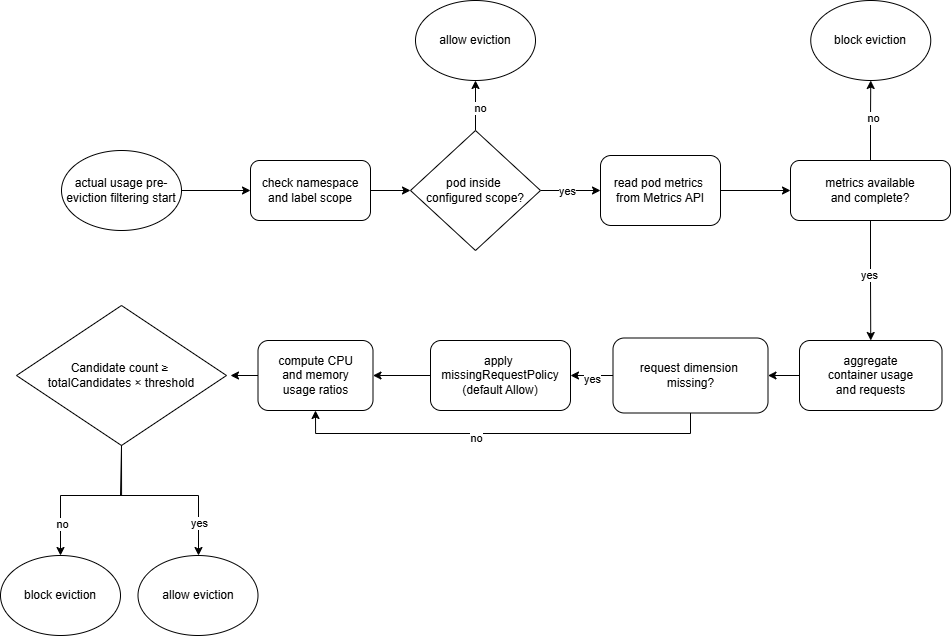

The diagram above was exported from draw.io. Its source (the exported page's mxGraphModel, read from the mxfile embedded in the PNG):
<mxGraphModel dx="2422" dy="1915" grid="1" gridSize="10" guides="1" tooltips="1" connect="1" arrows="1" fold="1" page="1" pageScale="1" pageWidth="850" pageHeight="1100" math="0" shadow="0">
  <root>
    <mxCell id="0" />
    <mxCell id="1" parent="0" />
    <mxCell id="2" edge="1" parent="1" source="3" style="edgeStyle=orthogonalEdgeStyle;rounded=0;orthogonalLoop=1;jettySize=auto;html=1;entryX=0;entryY=0.5;entryDx=0;entryDy=0;" target="5">
      <mxGeometry relative="1" as="geometry">
        <mxPoint x="145.25" y="2160" as="targetPoint" />
      </mxGeometry>
    </mxCell>
    <mxCell id="3" parent="1" style="ellipse;whiteSpace=wrap;html=1;" value="actual usage pre-eviction filtering start" vertex="1">
      <mxGeometry height="80" width="120" x="-369" y="2240" as="geometry" />
    </mxCell>
    <mxCell id="4" edge="1" parent="1" source="5" style="edgeStyle=orthogonalEdgeStyle;rounded=0;orthogonalLoop=1;jettySize=auto;html=1;entryX=0;entryY=0.5;entryDx=0;entryDy=0;exitX=1;exitY=0.5;exitDx=0;exitDy=0;" target="10">
      <mxGeometry relative="1" as="geometry" />
    </mxCell>
    <mxCell id="5" parent="1" style="rounded=1;whiteSpace=wrap;html=1;" value="check namespace and label scope" vertex="1">
      <mxGeometry height="60" width="120" x="-180" y="2250" as="geometry" />
    </mxCell>
    <mxCell id="6" edge="1" parent="1" source="10" style="edgeStyle=orthogonalEdgeStyle;rounded=0;orthogonalLoop=1;jettySize=auto;html=1;entryX=0.5;entryY=1;entryDx=0;entryDy=0;" target="11">
      <mxGeometry relative="1" as="geometry" />
    </mxCell>
    <mxCell id="7" connectable="0" parent="6" style="edgeLabel;html=1;align=center;verticalAlign=middle;resizable=0;points=[];" value="no" vertex="1">
      <mxGeometry relative="1" x="-0.0556" y="-4" as="geometry">
        <mxPoint as="offset" />
      </mxGeometry>
    </mxCell>
    <mxCell id="8" edge="1" parent="1" source="10" style="edgeStyle=orthogonalEdgeStyle;rounded=0;orthogonalLoop=1;jettySize=auto;html=1;entryX=0;entryY=0.5;entryDx=0;entryDy=0;" target="13">
      <mxGeometry relative="1" as="geometry" />
    </mxCell>
    <mxCell id="9" connectable="0" parent="8" style="edgeLabel;html=1;align=center;verticalAlign=middle;resizable=0;points=[];" value="yes" vertex="1">
      <mxGeometry relative="1" x="-0.1459" as="geometry">
        <mxPoint as="offset" />
      </mxGeometry>
    </mxCell>
    <mxCell id="10" parent="1" style="rhombus;whiteSpace=wrap;html=1;" value="pod inside&amp;nbsp;&lt;div&gt;configured scope?&lt;/div&gt;" vertex="1">
      <mxGeometry height="120" width="130" x="-20" y="2220" as="geometry" />
    </mxCell>
    <mxCell id="11" parent="1" style="ellipse;whiteSpace=wrap;html=1;" value="allow eviction" vertex="1">
      <mxGeometry height="80" width="120" x="-15" y="2090" as="geometry" />
    </mxCell>
    <mxCell id="12" edge="1" parent="1" source="13" style="edgeStyle=orthogonalEdgeStyle;rounded=0;orthogonalLoop=1;jettySize=auto;html=1;entryX=0;entryY=0.5;entryDx=0;entryDy=0;" target="18">
      <mxGeometry relative="1" as="geometry" />
    </mxCell>
    <mxCell id="13" parent="1" style="rounded=1;whiteSpace=wrap;html=1;" value="read pod metrics&amp;nbsp;&lt;div&gt;from Metrics API&lt;/div&gt;" vertex="1">
      <mxGeometry height="70" width="120" x="170" y="2245" as="geometry" />
    </mxCell>
    <mxCell id="14" edge="1" parent="1" source="18" style="edgeStyle=orthogonalEdgeStyle;rounded=0;orthogonalLoop=1;jettySize=auto;html=1;entryX=0.5;entryY=0;entryDx=0;entryDy=0;" target="20">
      <mxGeometry relative="1" as="geometry" />
    </mxCell>
    <mxCell id="15" connectable="0" parent="14" style="edgeLabel;html=1;align=center;verticalAlign=middle;resizable=0;points=[];" value="yes" vertex="1">
      <mxGeometry relative="1" x="-0.1045" y="-2" as="geometry">
        <mxPoint as="offset" />
      </mxGeometry>
    </mxCell>
    <mxCell id="16" edge="1" parent="1" source="18" style="edgeStyle=orthogonalEdgeStyle;rounded=0;orthogonalLoop=1;jettySize=auto;html=1;entryX=0.5;entryY=1;entryDx=0;entryDy=0;" target="35">
      <mxGeometry relative="1" as="geometry">
        <mxPoint x="440.0000000000002" y="2160" as="targetPoint" />
      </mxGeometry>
    </mxCell>
    <mxCell id="17" connectable="0" parent="16" style="edgeLabel;html=1;align=center;verticalAlign=middle;resizable=0;points=[];" value="no" vertex="1">
      <mxGeometry relative="1" x="0.0541" y="-2" as="geometry">
        <mxPoint as="offset" />
      </mxGeometry>
    </mxCell>
    <mxCell id="18" parent="1" style="rounded=1;whiteSpace=wrap;html=1;" value="&lt;div&gt;metrics available&lt;/div&gt;&lt;div&gt;and complete?&lt;/div&gt;" vertex="1">
      <mxGeometry height="60" width="160" x="360" y="2250" as="geometry" />
    </mxCell>
    <mxCell id="19" edge="1" parent="1" source="20" style="edgeStyle=orthogonalEdgeStyle;rounded=0;orthogonalLoop=1;jettySize=auto;html=1;entryX=1;entryY=0.5;entryDx=0;entryDy=0;" target="25">
      <mxGeometry relative="1" as="geometry" />
    </mxCell>
    <mxCell id="20" parent="1" style="rounded=1;whiteSpace=wrap;html=1;" value="&lt;div&gt;aggregate&lt;/div&gt;&lt;div&gt;container usage&lt;/div&gt;&lt;div&gt;and requests&lt;/div&gt;" vertex="1">
      <mxGeometry height="70" width="142.5" x="369" y="2430" as="geometry" />
    </mxCell>
    <mxCell id="21" edge="1" parent="1" source="25" style="edgeStyle=orthogonalEdgeStyle;rounded=0;orthogonalLoop=1;jettySize=auto;html=1;entryX=1;entryY=0.5;entryDx=0;entryDy=0;" target="27">
      <mxGeometry relative="1" as="geometry" />
    </mxCell>
    <mxCell id="22" connectable="0" parent="21" style="edgeLabel;html=1;align=center;verticalAlign=middle;resizable=0;points=[];" value="yes" vertex="1">
      <mxGeometry relative="1" x="0.04" y="3" as="geometry">
        <mxPoint as="offset" />
      </mxGeometry>
    </mxCell>
    <mxCell id="23" edge="1" parent="1" source="25" style="edgeStyle=orthogonalEdgeStyle;rounded=0;orthogonalLoop=1;jettySize=auto;html=1;entryX=0.5;entryY=1;entryDx=0;entryDy=0;" target="37">
      <mxGeometry relative="1" as="geometry">
        <Array as="points">
          <mxPoint x="260" y="2523" />
          <mxPoint x="-115" y="2523" />
        </Array>
      </mxGeometry>
    </mxCell>
    <mxCell id="24" connectable="0" parent="23" style="edgeLabel;html=1;align=center;verticalAlign=middle;resizable=0;points=[];" value="no" vertex="1">
      <mxGeometry relative="1" x="0.1239" y="4" as="geometry">
        <mxPoint as="offset" />
      </mxGeometry>
    </mxCell>
    <mxCell id="25" parent="1" style="rounded=1;whiteSpace=wrap;html=1;" value="&lt;div&gt;request dimen&lt;span style=&quot;background-color: transparent; color: light-dark(rgb(0, 0, 0), rgb(255, 255, 255));&quot;&gt;sion&amp;nbsp;&lt;/span&gt;&lt;/div&gt;&lt;div&gt;&lt;span style=&quot;background-color: transparent; color: light-dark(rgb(0, 0, 0), rgb(255, 255, 255));&quot;&gt;missing?&lt;/span&gt;&lt;/div&gt;" vertex="1">
      <mxGeometry height="75" width="155" x="182.5" y="2427.5" as="geometry" />
    </mxCell>
    <mxCell id="26" edge="1" parent="1" source="27" style="edgeStyle=orthogonalEdgeStyle;rounded=0;orthogonalLoop=1;jettySize=auto;html=1;entryX=1;entryY=0.5;entryDx=0;entryDy=0;" target="37">
      <mxGeometry relative="1" as="geometry" />
    </mxCell>
    <mxCell id="27" parent="1" style="rounded=1;whiteSpace=wrap;html=1;" value="&lt;div&gt;apply&amp;nbsp;&lt;/div&gt;&lt;div&gt;missin&lt;span style=&quot;background-color: transparent; color: light-dark(rgb(0, 0, 0), rgb(255, 255, 255));&quot;&gt;gRequestPolicy&lt;/span&gt;&lt;/div&gt;&lt;div&gt;(default Allow)&lt;/div&gt;" vertex="1">
      <mxGeometry height="70" width="140" y="2430" as="geometry" />
    </mxCell>
    <mxCell id="28" parent="1" style="rhombus;whiteSpace=wrap;html=1;" value="Candidate count ≥&amp;nbsp;&lt;div&gt;totalCandidates × threshold&lt;/div&gt;" vertex="1">
      <mxGeometry height="140" width="210" x="-414" y="2395" as="geometry" />
    </mxCell>
    <mxCell id="29" edge="1" parent="1" source="28" style="edgeStyle=orthogonalEdgeStyle;rounded=0;orthogonalLoop=1;jettySize=auto;html=1;entryX=0.5;entryY=0;entryDx=0;entryDy=0;exitX=0.5;exitY=1;exitDx=0;exitDy=0;" target="34">
      <mxGeometry relative="1" as="geometry">
        <Array as="points">
          <mxPoint x="-310" y="2535" />
          <mxPoint x="-310" y="2585" />
          <mxPoint x="-232" y="2585" />
          <mxPoint x="-232" y="2645" />
        </Array>
        <mxPoint x="-238.37" y="2535" as="sourcePoint" />
        <mxPoint x="-158.37" y="2650" as="targetPoint" />
      </mxGeometry>
    </mxCell>
    <mxCell id="30" connectable="0" parent="29" style="edgeLabel;html=1;align=center;verticalAlign=middle;resizable=0;points=[];" value="yes" vertex="1">
      <mxGeometry relative="1" x="0.6404" as="geometry">
        <mxPoint as="offset" />
      </mxGeometry>
    </mxCell>
    <mxCell id="31" edge="1" parent="1" source="28" style="edgeStyle=orthogonalEdgeStyle;rounded=0;orthogonalLoop=1;jettySize=auto;html=1;entryX=0.5;entryY=0;entryDx=0;entryDy=0;exitX=0.5;exitY=1;exitDx=0;exitDy=0;" target="33">
      <mxGeometry relative="1" as="geometry">
        <Array as="points">
          <mxPoint x="-285" y="2585" />
          <mxPoint x="-321" y="2585" />
        </Array>
        <mxPoint x="-238.37" y="2535" as="sourcePoint" />
      </mxGeometry>
    </mxCell>
    <mxCell id="32" connectable="0" parent="31" style="edgeLabel;html=1;align=center;verticalAlign=middle;resizable=0;points=[];" value="no" vertex="1">
      <mxGeometry relative="1" x="0.7189" y="1" as="geometry">
        <mxPoint as="offset" />
      </mxGeometry>
    </mxCell>
    <mxCell id="33" parent="1" style="ellipse;whiteSpace=wrap;html=1;" value="block eviction" vertex="1">
      <mxGeometry height="80" width="120" x="-430" y="2645" as="geometry" />
    </mxCell>
    <mxCell id="34" parent="1" style="ellipse;whiteSpace=wrap;html=1;" value="allow eviction" vertex="1">
      <mxGeometry height="80" width="120" x="-292.5" y="2645" as="geometry" />
    </mxCell>
    <mxCell id="35" parent="1" style="ellipse;whiteSpace=wrap;html=1;" value="block eviction" vertex="1">
      <mxGeometry height="80" width="120" x="380.25" y="2090" as="geometry" />
    </mxCell>
    <mxCell id="36" edge="1" parent="1" source="37" style="edgeStyle=orthogonalEdgeStyle;rounded=0;orthogonalLoop=1;jettySize=auto;html=1;">
      <mxGeometry relative="1" as="geometry">
        <mxPoint x="-200" y="2465" as="targetPoint" />
      </mxGeometry>
    </mxCell>
    <mxCell id="37" parent="1" style="rounded=1;whiteSpace=wrap;html=1;" value="&lt;div&gt;compute CPU&lt;/div&gt;&lt;div&gt;and memory&lt;/div&gt;&lt;div&gt;usage ratios&lt;/div&gt;" vertex="1">
      <mxGeometry height="70" width="115" x="-172.5" y="2430" as="geometry" />
    </mxCell>
  </root>
</mxGraphModel>